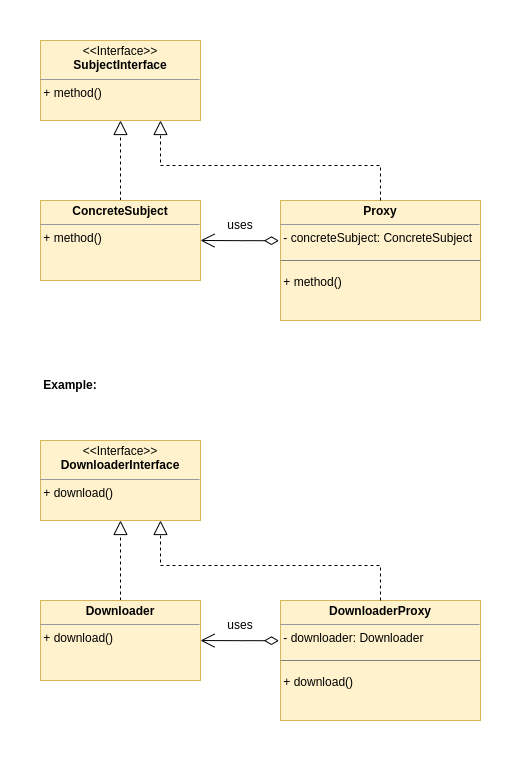

The diagram above was exported from draw.io. Its source (the exported page's mxGraphModel, read from the mxfile embedded in the PNG):
<mxGraphModel dx="834" dy="797" grid="1" gridSize="10" guides="1" tooltips="1" connect="1" arrows="1" fold="1" page="1" pageScale="1" pageWidth="850" pageHeight="1100" math="0" shadow="0">
  <root>
    <mxCell id="0" />
    <mxCell id="1" parent="0" />
    <mxCell id="dYhygFTkorlCN8Guu4ob-18" value="" style="rounded=0;whiteSpace=wrap;html=1;strokeColor=none;" vertex="1" parent="1">
      <mxGeometry x="80" width="520" height="760" as="geometry" />
    </mxCell>
    <mxCell id="dYhygFTkorlCN8Guu4ob-1" value="&lt;p style=&quot;margin:0px;margin-top:4px;text-align:center;&quot;&gt;&amp;lt;&amp;lt;Interface&amp;gt;&amp;gt;&lt;br&gt;&lt;b&gt;SubjectInterface&lt;/b&gt;&lt;/p&gt;&lt;hr size=&quot;1&quot;&gt;&lt;div style=&quot;height:2px;&quot;&gt;&amp;nbsp;+ method()&lt;/div&gt;" style="verticalAlign=top;align=left;overflow=fill;fontSize=12;fontFamily=Helvetica;html=1;whiteSpace=wrap;fillColor=#fff2cc;strokeColor=#d6b656;" vertex="1" parent="1">
      <mxGeometry x="120" y="40" width="160" height="80" as="geometry" />
    </mxCell>
    <mxCell id="dYhygFTkorlCN8Guu4ob-3" style="edgeStyle=orthogonalEdgeStyle;rounded=0;orthogonalLoop=1;jettySize=auto;html=1;entryX=0.5;entryY=1;entryDx=0;entryDy=0;endArrow=block;endFill=0;endSize=12;dashed=1;" edge="1" parent="1" source="dYhygFTkorlCN8Guu4ob-2" target="dYhygFTkorlCN8Guu4ob-1">
      <mxGeometry relative="1" as="geometry" />
    </mxCell>
    <mxCell id="dYhygFTkorlCN8Guu4ob-2" value="&lt;p style=&quot;margin:0px;margin-top:4px;text-align:center;&quot;&gt;&lt;b&gt;ConcreteSubject&lt;/b&gt;&lt;/p&gt;&lt;hr size=&quot;1&quot;&gt;&lt;div style=&quot;height:2px;&quot;&gt;&amp;nbsp;+ method()&lt;/div&gt;" style="verticalAlign=top;align=left;overflow=fill;fontSize=12;fontFamily=Helvetica;html=1;whiteSpace=wrap;fillColor=#fff2cc;strokeColor=#d6b656;" vertex="1" parent="1">
      <mxGeometry x="120" y="200" width="160" height="80" as="geometry" />
    </mxCell>
    <mxCell id="dYhygFTkorlCN8Guu4ob-7" style="edgeStyle=orthogonalEdgeStyle;rounded=0;orthogonalLoop=1;jettySize=auto;html=1;startArrow=diamondThin;startFill=0;endArrow=open;endFill=0;endSize=12;startSize=12;exitX=-0.008;exitY=0.335;exitDx=0;exitDy=0;exitPerimeter=0;" edge="1" parent="1" source="dYhygFTkorlCN8Guu4ob-4" target="dYhygFTkorlCN8Guu4ob-2">
      <mxGeometry relative="1" as="geometry" />
    </mxCell>
    <mxCell id="dYhygFTkorlCN8Guu4ob-4" value="&lt;p style=&quot;margin:0px;margin-top:4px;text-align:center;&quot;&gt;&lt;b&gt;Proxy&lt;/b&gt;&lt;/p&gt;&lt;hr size=&quot;1&quot;&gt;&amp;nbsp;- concreteSubject: ConcreteSubject&lt;div style=&quot;height:2px;&quot;&gt;&amp;nbsp;&lt;br&gt;&amp;nbsp;&lt;br&gt;&amp;nbsp;+ method()&lt;/div&gt;" style="verticalAlign=top;align=left;overflow=fill;fontSize=12;fontFamily=Helvetica;html=1;whiteSpace=wrap;fillColor=#fff2cc;strokeColor=#d6b656;" vertex="1" parent="1">
      <mxGeometry x="360" y="200" width="200" height="120" as="geometry" />
    </mxCell>
    <mxCell id="dYhygFTkorlCN8Guu4ob-5" value="" style="line;strokeWidth=1;fillColor=none;align=left;verticalAlign=middle;spacingTop=-1;spacingLeft=3;spacingRight=3;rotatable=0;labelPosition=right;points=[];portConstraint=eastwest;strokeColor=#808080;fontColor=#999999;" vertex="1" parent="1">
      <mxGeometry x="360" y="256" width="200" height="8" as="geometry" />
    </mxCell>
    <mxCell id="dYhygFTkorlCN8Guu4ob-6" style="edgeStyle=orthogonalEdgeStyle;rounded=0;orthogonalLoop=1;jettySize=auto;html=1;entryX=0.75;entryY=1;entryDx=0;entryDy=0;endArrow=block;endFill=0;endSize=12;dashed=1;exitX=0.5;exitY=0;exitDx=0;exitDy=0;" edge="1" parent="1" source="dYhygFTkorlCN8Guu4ob-4" target="dYhygFTkorlCN8Guu4ob-1">
      <mxGeometry relative="1" as="geometry">
        <mxPoint x="470" y="130" as="sourcePoint" />
        <mxPoint x="470" y="50" as="targetPoint" />
      </mxGeometry>
    </mxCell>
    <mxCell id="dYhygFTkorlCN8Guu4ob-8" value="uses" style="text;html=1;strokeColor=none;fillColor=none;align=center;verticalAlign=middle;whiteSpace=wrap;rounded=0;" vertex="1" parent="1">
      <mxGeometry x="290" y="210" width="60" height="30" as="geometry" />
    </mxCell>
    <mxCell id="dYhygFTkorlCN8Guu4ob-9" value="&lt;p style=&quot;margin:0px;margin-top:4px;text-align:center;&quot;&gt;&amp;lt;&amp;lt;Interface&amp;gt;&amp;gt;&lt;br&gt;&lt;b&gt;DownloaderInterface&lt;/b&gt;&lt;/p&gt;&lt;hr size=&quot;1&quot;&gt;&lt;div style=&quot;height:2px;&quot;&gt;&amp;nbsp;+ download()&lt;/div&gt;" style="verticalAlign=top;align=left;overflow=fill;fontSize=12;fontFamily=Helvetica;html=1;whiteSpace=wrap;fillColor=#fff2cc;strokeColor=#d6b656;" vertex="1" parent="1">
      <mxGeometry x="120" y="440" width="160" height="80" as="geometry" />
    </mxCell>
    <mxCell id="dYhygFTkorlCN8Guu4ob-10" style="edgeStyle=orthogonalEdgeStyle;rounded=0;orthogonalLoop=1;jettySize=auto;html=1;entryX=0.5;entryY=1;entryDx=0;entryDy=0;endArrow=block;endFill=0;endSize=12;dashed=1;" edge="1" parent="1" source="dYhygFTkorlCN8Guu4ob-11" target="dYhygFTkorlCN8Guu4ob-9">
      <mxGeometry relative="1" as="geometry" />
    </mxCell>
    <mxCell id="dYhygFTkorlCN8Guu4ob-11" value="&lt;p style=&quot;margin:0px;margin-top:4px;text-align:center;&quot;&gt;&lt;b&gt;Downloader&lt;/b&gt;&lt;/p&gt;&lt;hr size=&quot;1&quot;&gt;&lt;div style=&quot;height:2px;&quot;&gt;&amp;nbsp;+ download()&lt;/div&gt;" style="verticalAlign=top;align=left;overflow=fill;fontSize=12;fontFamily=Helvetica;html=1;whiteSpace=wrap;fillColor=#fff2cc;strokeColor=#d6b656;" vertex="1" parent="1">
      <mxGeometry x="120" y="600" width="160" height="80" as="geometry" />
    </mxCell>
    <mxCell id="dYhygFTkorlCN8Guu4ob-12" style="edgeStyle=orthogonalEdgeStyle;rounded=0;orthogonalLoop=1;jettySize=auto;html=1;startArrow=diamondThin;startFill=0;endArrow=open;endFill=0;endSize=12;startSize=12;exitX=-0.008;exitY=0.335;exitDx=0;exitDy=0;exitPerimeter=0;" edge="1" parent="1" source="dYhygFTkorlCN8Guu4ob-13" target="dYhygFTkorlCN8Guu4ob-11">
      <mxGeometry relative="1" as="geometry" />
    </mxCell>
    <mxCell id="dYhygFTkorlCN8Guu4ob-13" value="&lt;p style=&quot;margin:0px;margin-top:4px;text-align:center;&quot;&gt;&lt;b&gt;DownloaderProxy&lt;/b&gt;&lt;/p&gt;&lt;hr size=&quot;1&quot;&gt;&amp;nbsp;- downloader: Downloader&lt;div style=&quot;height:2px;&quot;&gt;&amp;nbsp;&lt;br&gt;&amp;nbsp;&lt;br&gt;&amp;nbsp;+ download()&lt;/div&gt;" style="verticalAlign=top;align=left;overflow=fill;fontSize=12;fontFamily=Helvetica;html=1;whiteSpace=wrap;fillColor=#fff2cc;strokeColor=#d6b656;" vertex="1" parent="1">
      <mxGeometry x="360" y="600" width="200" height="120" as="geometry" />
    </mxCell>
    <mxCell id="dYhygFTkorlCN8Guu4ob-14" value="" style="line;strokeWidth=1;fillColor=none;align=left;verticalAlign=middle;spacingTop=-1;spacingLeft=3;spacingRight=3;rotatable=0;labelPosition=right;points=[];portConstraint=eastwest;strokeColor=#808080;fontColor=#999999;" vertex="1" parent="1">
      <mxGeometry x="360" y="656" width="200" height="8" as="geometry" />
    </mxCell>
    <mxCell id="dYhygFTkorlCN8Guu4ob-15" style="edgeStyle=orthogonalEdgeStyle;rounded=0;orthogonalLoop=1;jettySize=auto;html=1;entryX=0.75;entryY=1;entryDx=0;entryDy=0;endArrow=block;endFill=0;endSize=12;dashed=1;exitX=0.5;exitY=0;exitDx=0;exitDy=0;" edge="1" parent="1" source="dYhygFTkorlCN8Guu4ob-13" target="dYhygFTkorlCN8Guu4ob-9">
      <mxGeometry relative="1" as="geometry">
        <mxPoint x="470" y="530" as="sourcePoint" />
        <mxPoint x="470" y="450" as="targetPoint" />
      </mxGeometry>
    </mxCell>
    <mxCell id="dYhygFTkorlCN8Guu4ob-16" value="uses" style="text;html=1;strokeColor=none;fillColor=none;align=center;verticalAlign=middle;whiteSpace=wrap;rounded=0;" vertex="1" parent="1">
      <mxGeometry x="290" y="610" width="60" height="30" as="geometry" />
    </mxCell>
    <mxCell id="dYhygFTkorlCN8Guu4ob-17" value="&lt;b&gt;Example:&lt;/b&gt;" style="text;html=1;strokeColor=none;fillColor=none;align=center;verticalAlign=middle;whiteSpace=wrap;rounded=0;" vertex="1" parent="1">
      <mxGeometry x="120" y="370" width="60" height="30" as="geometry" />
    </mxCell>
  </root>
</mxGraphModel>